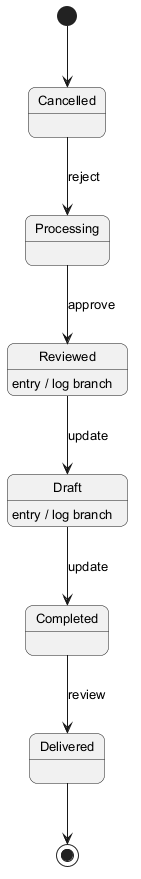

The diagram above was rendered by PlantUML. Its source (embedded in the PNG):
@startuml
skinparam backgroundColor #FFFFFF
skinparam roundCorner 15
skinparam defaultFontSize 13
[*] --> Cancelled
Cancelled --> Processing : reject
Processing --> Reviewed : approve
Reviewed --> Draft : update
Reviewed : entry / log branch
Draft --> Completed : update
Draft : entry / log branch
Completed --> Delivered : review
Delivered --> [*]
@enduml